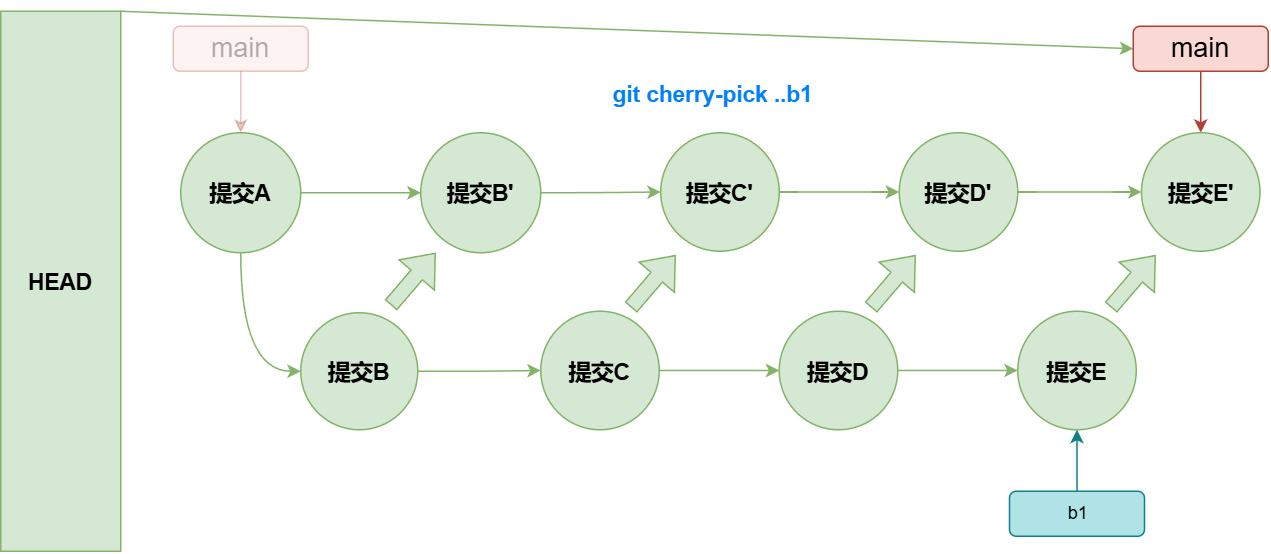

The diagram above was exported from draw.io. Its source (the exported page's mxGraphModel, read from the mxfile embedded in the PNG):
<mxGraphModel dx="830" dy="534" grid="1" gridSize="10" guides="1" tooltips="1" connect="1" arrows="1" fold="1" page="1" pageScale="1" pageWidth="827" pageHeight="1169" math="0" shadow="0">
  <root>
    <mxCell id="0" />
    <mxCell id="1" parent="0" />
    <mxCell id="2" style="rounded=0;orthogonalLoop=1;jettySize=auto;html=1;exitX=1;exitY=0;exitDx=0;exitDy=0;entryX=0;entryY=0.5;entryDx=0;entryDy=0;strokeColor=#82b366;align=center;verticalAlign=middle;fontFamily=Helvetica;fontSize=12;fontColor=default;fontStyle=1;fillColor=#d5e8d4;" edge="1" source="12" target="9" parent="1">
      <mxGeometry relative="1" as="geometry">
        <mxPoint x="674.5" y="970" as="targetPoint" />
      </mxGeometry>
    </mxCell>
    <mxCell id="3" value="" style="edgeStyle=orthogonalEdgeStyle;rounded=0;orthogonalLoop=1;jettySize=auto;html=1;strokeColor=#82b366;align=center;verticalAlign=middle;fontFamily=Helvetica;fontSize=12;fontColor=default;fontStyle=1;fillColor=#d5e8d4;entryX=0;entryY=0.5;entryDx=0;entryDy=0;exitX=0.5;exitY=1;exitDx=0;exitDy=0;curved=1;" edge="1" source="5" target="7" parent="1">
      <mxGeometry relative="1" as="geometry">
        <mxPoint x="335" y="1036" as="targetPoint" />
      </mxGeometry>
    </mxCell>
    <mxCell id="4" value="" style="edgeStyle=orthogonalEdgeStyle;rounded=0;orthogonalLoop=1;jettySize=auto;html=1;strokeColor=#82b366;align=center;verticalAlign=middle;fontFamily=Helvetica;fontSize=12;fontColor=default;fontStyle=1;labelBackgroundColor=default;endArrow=classic;curved=1;fillColor=#d5e8d4;" edge="1" source="5" target="22" parent="1">
      <mxGeometry relative="1" as="geometry" />
    </mxCell>
    <mxCell id="5" value="提交A" style="ellipse;whiteSpace=wrap;html=1;aspect=fixed;rounded=0;strokeColor=#82b366;align=center;verticalAlign=middle;fontFamily=Helvetica;fontSize=15;fontColor=default;fontStyle=1;fillColor=#d5e8d4;" vertex="1" parent="1">
      <mxGeometry x="120" y="921" width="80" height="80" as="geometry" />
    </mxCell>
    <mxCell id="6" value="" style="edgeStyle=orthogonalEdgeStyle;rounded=0;orthogonalLoop=1;jettySize=auto;html=1;strokeColor=#82b366;align=center;verticalAlign=middle;fontFamily=Helvetica;fontSize=12;fontColor=default;fontStyle=1;labelBackgroundColor=default;endArrow=classic;fillColor=#d5e8d4;" edge="1" source="7" target="11" parent="1">
      <mxGeometry relative="1" as="geometry" />
    </mxCell>
    <mxCell id="7" value="提交B" style="ellipse;whiteSpace=wrap;html=1;aspect=fixed;rounded=0;strokeColor=#82b366;align=center;verticalAlign=middle;fontFamily=Helvetica;fontSize=15;fontColor=default;fontStyle=1;fillColor=#d5e8d4;" vertex="1" parent="1">
      <mxGeometry x="200" y="1041" width="78" height="78" as="geometry" />
    </mxCell>
    <mxCell id="8" style="edgeStyle=orthogonalEdgeStyle;rounded=1;orthogonalLoop=1;jettySize=auto;html=1;entryX=0.5;entryY=0;entryDx=0;entryDy=0;strokeColor=#ae4132;align=center;verticalAlign=middle;fontFamily=Helvetica;fontSize=12;fontColor=default;fillColor=#fad9d5;" edge="1" source="9" target="28" parent="1">
      <mxGeometry relative="1" as="geometry">
        <mxPoint x="325" y="861" as="targetPoint" />
      </mxGeometry>
    </mxCell>
    <mxCell id="9" value="main" style="rounded=1;whiteSpace=wrap;html=1;fillColor=#fad9d5;strokeColor=#ae4132;fontSize=18;" vertex="1" parent="1">
      <mxGeometry x="755" y="850" width="90" height="30" as="geometry" />
    </mxCell>
    <mxCell id="10" value="" style="edgeStyle=orthogonalEdgeStyle;rounded=0;orthogonalLoop=1;jettySize=auto;html=1;strokeColor=#82b366;align=center;verticalAlign=middle;fontFamily=Helvetica;fontSize=12;fontColor=default;fontStyle=1;labelBackgroundColor=default;endArrow=classic;curved=1;fillColor=#d5e8d4;" edge="1" source="11" target="17" parent="1">
      <mxGeometry relative="1" as="geometry" />
    </mxCell>
    <mxCell id="11" value="提交C" style="ellipse;whiteSpace=wrap;html=1;aspect=fixed;rounded=0;strokeColor=#82b366;align=center;verticalAlign=middle;fontFamily=Helvetica;fontSize=15;fontColor=default;fontStyle=1;fillColor=#d5e8d4;" vertex="1" parent="1">
      <mxGeometry x="360" y="1040" width="79" height="79" as="geometry" />
    </mxCell>
    <mxCell id="12" value="&lt;b style=&quot;font-size: 15px;&quot;&gt;HEAD&lt;/b&gt;" style="rounded=0;whiteSpace=wrap;html=1;fontStyle=1;fillColor=#d5e8d4;strokeColor=#82b366;" vertex="1" parent="1">
      <mxGeometry y="840" width="80" height="360" as="geometry" />
    </mxCell>
    <mxCell id="13" value="" style="shape=flexArrow;endArrow=classic;html=1;rounded=0;strokeColor=#82b366;align=center;verticalAlign=middle;fontFamily=Helvetica;fontSize=12;fontColor=default;fontStyle=1;fillColor=#d5e8d4;" edge="1" parent="1">
      <mxGeometry width="50" height="50" relative="1" as="geometry">
        <mxPoint x="260" y="1036" as="sourcePoint" />
        <mxPoint x="290" y="1001" as="targetPoint" />
        <Array as="points" />
      </mxGeometry>
    </mxCell>
    <mxCell id="14" style="edgeStyle=orthogonalEdgeStyle;rounded=1;orthogonalLoop=1;jettySize=auto;html=1;exitX=0.5;exitY=1;exitDx=0;exitDy=0;entryX=0.5;entryY=0;entryDx=0;entryDy=0;strokeColor=#ae4132;align=center;verticalAlign=middle;fontFamily=Helvetica;fontSize=12;fontColor=default;fillColor=#fad9d5;opacity=30;" edge="1" source="15" target="5" parent="1">
      <mxGeometry relative="1" as="geometry">
        <mxPoint x="160.5" y="905.5" as="targetPoint" />
      </mxGeometry>
    </mxCell>
    <mxCell id="15" value="main" style="rounded=1;whiteSpace=wrap;html=1;fillColor=#fad9d5;strokeColor=#ae4132;fontSize=18;opacity=30;textOpacity=30;" vertex="1" parent="1">
      <mxGeometry x="115" y="850" width="90" height="30" as="geometry" />
    </mxCell>
    <mxCell id="16" value="" style="edgeStyle=orthogonalEdgeStyle;rounded=0;orthogonalLoop=1;jettySize=auto;html=1;strokeColor=#82b366;align=center;verticalAlign=middle;fontFamily=Helvetica;fontSize=12;fontColor=default;fontStyle=1;labelBackgroundColor=default;endArrow=classic;curved=1;fillColor=#d5e8d4;" edge="1" source="17" target="18" parent="1">
      <mxGeometry relative="1" as="geometry" />
    </mxCell>
    <mxCell id="17" value="提交D" style="ellipse;whiteSpace=wrap;html=1;aspect=fixed;rounded=0;strokeColor=#82b366;align=center;verticalAlign=middle;fontFamily=Helvetica;fontSize=15;fontColor=default;fontStyle=1;fillColor=#d5e8d4;" vertex="1" parent="1">
      <mxGeometry x="519" y="1040" width="79" height="79" as="geometry" />
    </mxCell>
    <mxCell id="18" value="提交E" style="ellipse;whiteSpace=wrap;html=1;aspect=fixed;rounded=0;strokeColor=#82b366;align=center;verticalAlign=middle;fontFamily=Helvetica;fontSize=15;fontColor=default;fontStyle=1;fillColor=#d5e8d4;" vertex="1" parent="1">
      <mxGeometry x="678" y="1040" width="79" height="79" as="geometry" />
    </mxCell>
    <mxCell id="19" value="b1" style="rounded=1;html=1;fillColor=#b0e3e6;strokeColor=#0e8088;" vertex="1" parent="1">
      <mxGeometry x="672.5" y="1160" width="90" height="30" as="geometry" />
    </mxCell>
    <mxCell id="20" value="" style="edgeStyle=orthogonalEdgeStyle;rounded=1;orthogonalLoop=1;jettySize=auto;html=1;strokeColor=#0e8088;align=center;verticalAlign=middle;fontFamily=Helvetica;fontSize=12;fontColor=default;fillColor=#b0e3e6;entryX=0.5;entryY=1;entryDx=0;entryDy=0;exitX=0.5;exitY=0;exitDx=0;exitDy=0;" edge="1" source="19" target="18" parent="1">
      <mxGeometry relative="1" as="geometry">
        <mxPoint x="545" y="921" as="targetPoint" />
        <mxPoint x="545" y="1041" as="sourcePoint" />
      </mxGeometry>
    </mxCell>
    <mxCell id="21" value="" style="edgeStyle=orthogonalEdgeStyle;rounded=0;orthogonalLoop=1;jettySize=auto;html=1;strokeColor=#82b366;align=center;verticalAlign=middle;fontFamily=Helvetica;fontSize=12;fontColor=default;fontStyle=1;labelBackgroundColor=default;endArrow=classic;curved=1;fillColor=#d5e8d4;" edge="1" source="22" target="25" parent="1">
      <mxGeometry relative="1" as="geometry" />
    </mxCell>
    <mxCell id="22" value="提交B'" style="ellipse;whiteSpace=wrap;html=1;aspect=fixed;rounded=0;strokeColor=#82b366;align=center;verticalAlign=middle;fontFamily=Helvetica;fontSize=15;fontColor=default;fontStyle=1;fillColor=#d5e8d4;" vertex="1" parent="1">
      <mxGeometry x="280" y="921" width="80" height="80" as="geometry" />
    </mxCell>
    <mxCell id="23" value="git cherry-pick ..b1" style="text;html=1;align=center;verticalAlign=middle;whiteSpace=wrap;rounded=0;fontColor=#007FFF;fontSize=15;fontStyle=1" vertex="1" parent="1">
      <mxGeometry x="360" y="880" width="230" height="30" as="geometry" />
    </mxCell>
    <mxCell id="24" value="" style="edgeStyle=orthogonalEdgeStyle;rounded=0;orthogonalLoop=1;jettySize=auto;html=1;strokeColor=#82b366;align=center;verticalAlign=middle;fontFamily=Helvetica;fontSize=12;fontColor=default;fontStyle=1;labelBackgroundColor=default;endArrow=classic;curved=1;fillColor=#d5e8d4;" edge="1" source="25" target="27" parent="1">
      <mxGeometry relative="1" as="geometry" />
    </mxCell>
    <mxCell id="25" value="提交C'" style="ellipse;whiteSpace=wrap;html=1;aspect=fixed;rounded=0;strokeColor=#82b366;align=center;verticalAlign=middle;fontFamily=Helvetica;fontSize=15;fontColor=default;fontStyle=1;fillColor=#d5e8d4;" vertex="1" parent="1">
      <mxGeometry x="440" y="921" width="79" height="79" as="geometry" />
    </mxCell>
    <mxCell id="26" value="" style="edgeStyle=orthogonalEdgeStyle;rounded=0;orthogonalLoop=1;jettySize=auto;html=1;strokeColor=#82b366;align=center;verticalAlign=middle;fontFamily=Helvetica;fontSize=12;fontColor=default;fontStyle=1;labelBackgroundColor=default;endArrow=classic;curved=1;fillColor=#d5e8d4;" edge="1" source="27" target="28" parent="1">
      <mxGeometry relative="1" as="geometry" />
    </mxCell>
    <mxCell id="27" value="提交D'" style="ellipse;whiteSpace=wrap;html=1;aspect=fixed;rounded=0;strokeColor=#82b366;align=center;verticalAlign=middle;fontFamily=Helvetica;fontSize=15;fontColor=default;fontStyle=1;fillColor=#d5e8d4;" vertex="1" parent="1">
      <mxGeometry x="599" y="921" width="79" height="79" as="geometry" />
    </mxCell>
    <mxCell id="28" value="提交E'" style="ellipse;whiteSpace=wrap;html=1;aspect=fixed;rounded=0;strokeColor=#82b366;align=center;verticalAlign=middle;fontFamily=Helvetica;fontSize=15;fontColor=default;fontStyle=1;fillColor=#d5e8d4;" vertex="1" parent="1">
      <mxGeometry x="760.5" y="921" width="79" height="79" as="geometry" />
    </mxCell>
    <mxCell id="29" value="" style="shape=flexArrow;endArrow=classic;html=1;rounded=0;strokeColor=#82b366;align=center;verticalAlign=middle;fontFamily=Helvetica;fontSize=12;fontColor=default;fontStyle=1;fillColor=#d5e8d4;" edge="1" parent="1">
      <mxGeometry width="50" height="50" relative="1" as="geometry">
        <mxPoint x="420" y="1037.5" as="sourcePoint" />
        <mxPoint x="450" y="1002.5" as="targetPoint" />
        <Array as="points" />
      </mxGeometry>
    </mxCell>
    <mxCell id="30" value="" style="shape=flexArrow;endArrow=classic;html=1;rounded=0;strokeColor=#82b366;align=center;verticalAlign=middle;fontFamily=Helvetica;fontSize=12;fontColor=default;fontStyle=1;fillColor=#d5e8d4;" edge="1" parent="1">
      <mxGeometry width="50" height="50" relative="1" as="geometry">
        <mxPoint x="580" y="1037.5" as="sourcePoint" />
        <mxPoint x="610" y="1002.5" as="targetPoint" />
        <Array as="points" />
      </mxGeometry>
    </mxCell>
    <mxCell id="31" value="" style="shape=flexArrow;endArrow=classic;html=1;rounded=0;strokeColor=#82b366;align=center;verticalAlign=middle;fontFamily=Helvetica;fontSize=12;fontColor=default;fontStyle=1;fillColor=#d5e8d4;" edge="1" parent="1">
      <mxGeometry width="50" height="50" relative="1" as="geometry">
        <mxPoint x="740" y="1037.5" as="sourcePoint" />
        <mxPoint x="770" y="1002.5" as="targetPoint" />
        <Array as="points" />
      </mxGeometry>
    </mxCell>
  </root>
</mxGraphModel>